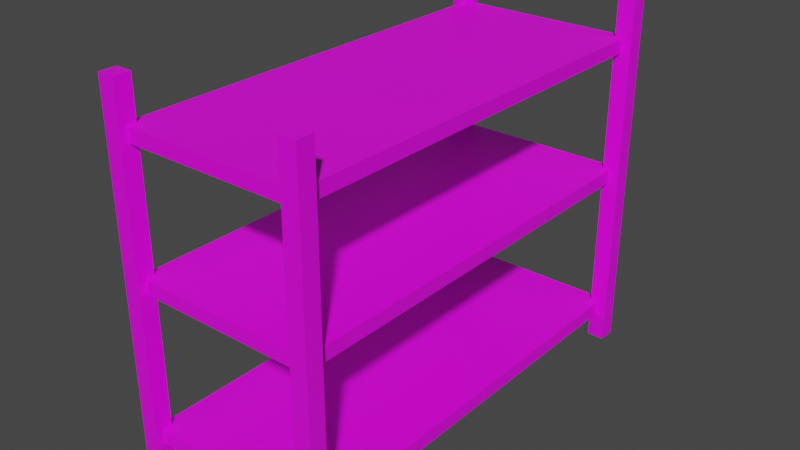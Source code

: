 # Source: shelf1.blend  (saved by Blender 2.93.21; exported with 4.5.12 LTS)
import bpy
from mathutils import Matrix  # noqa: F401  (used for matrix-valued properties, if any)

bpy.ops.wm.read_factory_settings(use_empty=True)
scene = bpy.context.scene
scene.name = 'Scene'

# ---- collections
col_collection = bpy.data.collections.new('Collection'); scene.collection.children.link(col_collection)

# ---- images (referenced by path relative to the original .blend; pixels are not part of the script)
import os
ASSET_DIR = os.environ.get("B2B_ASSET_DIR", "")  # directory of the original .blend (textures are referenced by path, not embedded)
HERE = os.path.dirname(os.path.abspath(__file__))  # packed textures are extracted next to this script under _unpacked/

def load_image(name, relpath, width, height, colorspace="sRGB"):
    """Load a texture the original file referenced (path relative to the .blend, or extracted next to this script)."""
    p = next((c for c in (os.path.join(HERE, relpath), os.path.join(ASSET_DIR, relpath)) if relpath and os.path.exists(c)), "")
    if p:
        img = bpy.data.images.load(p, check_existing=True)
        img.name = name
    else:  # same state as the original file: an image datablock whose file is absent (Cycles renders it pink)
        img = bpy.data.images.new(name, width, height)
        img.source = "FILE"
        img.filepath = "//" + (relpath or name)
    img.colorspace_settings.name = colorspace
    return img
img_metal_vent_worn_jpg = load_image('metal_vent_worn.jpg', 'textures/metal_vent_worn.jpg', 1024, 1024, 'sRGB')

# ---- materials (node trees are filled in below, after node groups)
mat_material_003 = bpy.data.materials.new('Material.003')
mat_material_003.use_transparent_shadow = False

# ---- material node trees
mat_material_003.use_nodes = True; mat_material_003.node_tree.nodes.clear()
_N = mat_material_003.node_tree.nodes; _L = mat_material_003.node_tree.links
n0 = _N.new('ShaderNodeBsdfPrincipled'); n0.name = 'Principled BSDF'; n0.location = (10, 300)
n0.distribution = 'GGX'
n0.subsurface_method = 'BURLEY'
n0.inputs[3].default_value = 1.45
n0.inputs[27].default_value = (0.0, 0.0, 0.0, 1.0)
n0.inputs[28].default_value = 1.0
n1 = _N.new('ShaderNodeOutputMaterial'); n1.name = 'Material Output'; n1.location = (300, 300)
n2 = _N.new('ShaderNodeTexImage'); n2.name = 'Image Texture'; n2.location = (-610, 296)
n2.image = img_metal_vent_worn_jpg
_L.new(n0.outputs[0], n1.inputs[0])
_L.new(n2.outputs[0], n0.inputs[0])
n1.is_active_output = True

# ---- world
world_world = bpy.data.worlds.new('World'); scene.world = world_world
world_world.use_nodes = True; world_world.node_tree.nodes.clear()
_N = world_world.node_tree.nodes; _L = world_world.node_tree.links
n0 = _N.new('ShaderNodeOutputWorld'); n0.name = 'World Output'; n0.location = (300, 300)
n1 = _N.new('ShaderNodeBackground'); n1.name = 'Background'; n1.location = (10, 300)
n1.inputs[0].default_value = (0.05088, 0.05088, 0.05088, 1.0)
_L.new(n1.outputs[0], n0.inputs[0])
n0.is_active_output = True
world_world.color = (0.05088, 0.05088, 0.05088)
world_world.use_sun_shadow = False
world_world.sun_shadow_jitter_overblur = 0.0

# ---- meshes
me_cube_007 = bpy.data.meshes.new('Cube.007')
me_cube_007.from_pydata([(1.105, 2.421, -0.3626), (1.105, 2.421, 3.566), (1.105, 2.238, -0.3626), (1.105, 2.238, 3.566), (0.9223, 2.421, -0.3626), (0.9223, 2.421, 3.566), (0.9223, 2.238, -0.3626), (0.9223, 2.238, 3.566), (1.0, 2.357, 0.07299), (1.0, 2.357, -0.07299), (1.0, -2.356, 0.07299), (1.0, -2.356, -0.07299), (-1.0, 2.357, 0.07299), (-1.0, 2.357, -0.07299), (-1.0, -2.356, 0.07299), (-1.0, -2.356, -0.07299), (1.0, 2.357, 1.692), (1.0, 2.357, 1.546), (1.0, -2.356, 1.692), (1.0, -2.356, 1.546), (-1.0, 2.357, 1.692), (-1.0, 2.357, 1.546), (-1.0, -2.356, 1.692), (-1.0, -2.356, 1.546), (1.0, 2.357, 3.12), (1.0, 2.357, 2.974), (1.0, -2.356, 3.12), (1.0, -2.356, 2.974), (-1.0, 2.357, 3.12), (-1.0, 2.357, 2.974), (-1.0, -2.356, 3.12), (-1.0, -2.356, 2.974), (-0.9135, -2.252, -0.3626), (-0.9135, -2.252, 3.566), (-0.9135, -2.435, -0.3626), (-0.9135, -2.435, 3.566), (-1.096, -2.252, -0.3626), (-1.096, -2.252, 3.566), (-1.096, -2.435, -0.3626), (-1.096, -2.435, 3.566), (-0.9135, 2.421, -0.3626), (-0.9135, 2.421, 3.566), (-0.9135, 2.238, -0.3626), (-0.9135, 2.238, 3.566), (-1.096, 2.421, -0.3626), (-1.096, 2.421, 3.566), (-1.096, 2.238, -0.3626), (-1.096, 2.238, 3.566), (1.105, -2.252, -0.3626), (1.105, -2.252, 3.566), (1.105, -2.435, -0.3626), (1.105, -2.435, 3.566), (0.9223, -2.252, -0.3626), (0.9223, -2.252, 3.566), (0.9223, -2.435, -0.3626), (0.9223, -2.435, 3.566)], [], [(0, 1, 3, 2), (2, 3, 7, 6), (6, 7, 5, 4), (4, 5, 1, 0), (2, 6, 4, 0), (7, 3, 1, 5), (8, 12, 14, 10), (11, 10, 14, 15), (15, 14, 12, 13), (13, 9, 11, 15), (9, 8, 10, 11), (13, 12, 8, 9), (16, 20, 22, 18), (19, 18, 22, 23), (23, 22, 20, 21), (21, 17, 19, 23), (17, 16, 18, 19), (21, 20, 16, 17), (24, 28, 30, 26), (27, 26, 30, 31), (31, 30, 28, 29), (29, 25, 27, 31), (25, 24, 26, 27), (29, 28, 24, 25), (32, 33, 35, 34), (34, 35, 39, 38), (38, 39, 37, 36), (36, 37, 33, 32), (34, 38, 36, 32), (39, 35, 33, 37), (40, 41, 43, 42), (42, 43, 47, 46), (46, 47, 45, 44), (44, 45, 41, 40), (42, 46, 44, 40), (47, 43, 41, 45), (48, 49, 51, 50), (50, 51, 55, 54), (54, 55, 53, 52), (52, 53, 49, 48), (50, 54, 52, 48), (55, 51, 49, 53)])
_uv = me_cube_007.uv_layers.new(name='UVMap')
_uv.uv.foreach_set('vector', [0.4824, 0.5, 0.4824, 0.5189, 0.463, 0.5189, 0.463, 0.5, 0.5017, 0.5, 0.5017, 0.5189, 0.4824, 0.5189, 0.4824, 0.5, 0.521, 0.5, 0.521, 0.5189, 0.5017, 0.5189, 0.5017, 0.5, 0.4437, 0.5189, 0.4437, 0.5379, 0.4244, 0.5379, 0.4244, 0.5189, 0.4437, 0.5189, 0.463, 0.5189, 0.463, 0.5379, 0.4437, 0.5379, 0.463, 0.5189, 0.4824, 0.5189, 0.4824, 0.5379, 0.463, 0.5379, 0.2122, 0.5, 0.0, 0.5, 0.0, 0.01043, 0.2122, 0.01043, 0.5634, 0.7034, 0.5626, 0.7034, 0.5626, 0.5, 0.5634, 0.5, 0.8524, 0.4898, 0.8517, 0.4898, 0.8517, 0.01043, 0.8524, 0.01043, 0.8487, 0.5, 0.6365, 0.5, 0.6365, 0.01043, 0.8487, 0.01043, 0.8531, 0.4898, 0.8524, 0.4898, 0.8524, 0.01043, 0.8531, 0.01043, 0.5641, 0.7034, 0.5634, 0.7034, 0.5634, 0.5, 0.5641, 0.5, 0.4244, 0.5, 0.2122, 0.5, 0.2122, 0.01043, 0.4244, 0.01043, 0.5604, 0.7034, 0.5597, 0.7034, 0.5597, 0.5, 0.5604, 0.5, 0.8494, 0.4898, 0.8487, 0.4898, 0.8487, 0.01043, 0.8494, 0.01043, 0.2122, 0.9896, 0.0, 0.9896, 4.47e-08, 0.5, 0.2122, 0.5, 0.8502, 0.4898, 0.8494, 0.4898, 0.8494, 0.01043, 0.8502, 0.01043, 0.5612, 0.7034, 0.5604, 0.7034, 0.5604, 0.5, 0.5612, 0.5, 0.6365, 0.5, 0.4244, 0.5, 0.4244, 0.01043, 0.6365, 0.01043, 0.5619, 0.7034, 0.5612, 0.7034, 0.5612, 0.5, 0.5619, 0.5, 0.8509, 0.4898, 0.8502, 0.4898, 0.8502, 0.01043, 0.8509, 0.01043, 0.4244, 0.9896, 0.2122, 0.9896, 0.2122, 0.5, 0.4244, 0.5, 0.8517, 0.4898, 0.8509, 0.4898, 0.8509, 0.01043, 0.8517, 0.01043, 0.5626, 0.7034, 0.5619, 0.7034, 0.5619, 0.5, 0.5626, 0.5, 0.5404, 0.5379, 0.5404, 0.5568, 0.521, 0.5568, 0.521, 0.5379, 0.5017, 0.5189, 0.5017, 0.5379, 0.4824, 0.5379, 0.4824, 0.5189, 0.5597, 0.5, 0.5597, 0.5189, 0.5404, 0.5189, 0.5404, 0.5, 0.521, 0.5189, 0.521, 0.5379, 0.5017, 0.5379, 0.5017, 0.5189, 0.4244, 0.5, 0.4437, 0.5, 0.4437, 0.5189, 0.4244, 0.5189, 0.4437, 0.5, 0.463, 0.5, 0.463, 0.5189, 0.4437, 0.5189, 0.5404, 0.5, 0.5404, 0.5189, 0.521, 0.5189, 0.521, 0.5, 0.5404, 0.5189, 0.5404, 0.5379, 0.521, 0.5379, 0.521, 0.5189, 0.4437, 0.5379, 0.4437, 0.5568, 0.4244, 0.5568, 0.4244, 0.5379, 0.463, 0.5379, 0.463, 0.5568, 0.4437, 0.5568, 0.4437, 0.5379, 0.5404, 0.5189, 0.5597, 0.5189, 0.5597, 0.5379, 0.5404, 0.5379, 0.5404, 0.5379, 0.5597, 0.5379, 0.5597, 0.5568, 0.5404, 0.5568, 0.4437, 0.5568, 0.4437, 0.5757, 0.4244, 0.5757, 0.4244, 0.5568, 0.4824, 0.5379, 0.4824, 0.5568, 0.463, 0.5568, 0.463, 0.5379, 0.463, 0.5568, 0.463, 0.5757, 0.4437, 0.5757, 0.4437, 0.5568, 0.5017, 0.5379, 0.5017, 0.5568, 0.4824, 0.5568, 0.4824, 0.5379, 0.463, 0.5568, 0.4824, 0.5568, 0.4824, 0.5757, 0.463, 0.5757, 0.5017, 0.5379, 0.521, 0.5379, 0.521, 0.5568, 0.5017, 0.5568])
me_cube_007.materials.append(mat_material_003)
me_cube_007.use_remesh_fix_poles = True
me_cube_007.use_remesh_preserve_attributes = False
me_cube_007.use_mirror_vertex_groups = False
me_cube_007.update()

# ---- objects
ob_shelf1 = bpy.data.objects.new('shelf1', me_cube_007)

# ---- transforms, parenting, visibility, modifiers, constraints
ob_shelf1.location = (0.0, 0.0, 0.0)
ob_shelf1.lineart.crease_threshold = 0.0

# ---- collection membership
col_collection.objects.link(ob_shelf1)

# ---- scene / render settings (as saved in the file)
scene.frame_start = 1; scene.frame_end = 250; scene.frame_set(1)
scene.render.engine = 'BLENDER_EEVEE_NEXT'
scene.cycles.use_denoising = False
scene.cycles.samples = 128
scene.cycles.sampling_pattern = 'TABULATED_SOBOL'
scene.cycles.use_adaptive_sampling = False
scene.cycles.use_light_tree = False
scene.view_settings.view_transform = 'Filmic'
bpy.context.view_layer.update()

# ---- added for rendering (the .blend has no active camera and no usable light): camera, sun
cam_auto = bpy.data.cameras.new('AutoCamera')
cam_auto.lens = 50.0
cam_auto.sensor_width = 36.0
cam_auto.clip_end = 1000.0
ob_auto_camera = bpy.data.objects.new('AutoCamera', cam_auto)
scene.collection.objects.link(ob_auto_camera)
ob_auto_camera.location = (6.13124, -7.35907, 6.50329)
ob_auto_camera.rotation_euler = (1.09748, -7.21219e-08, 0.694738)
scene.camera = ob_auto_camera
light_auto_sun = bpy.data.lights.new('AutoSun', 'SUN')
light_auto_sun.energy = 3.0
light_auto_sun.angle = 0.0523599
ob_auto_sun = bpy.data.objects.new('AutoSun', light_auto_sun)
scene.collection.objects.link(ob_auto_sun)
ob_auto_sun.rotation_euler = (0.872665, 0.174533, 0.523599)
bpy.context.view_layer.update()
